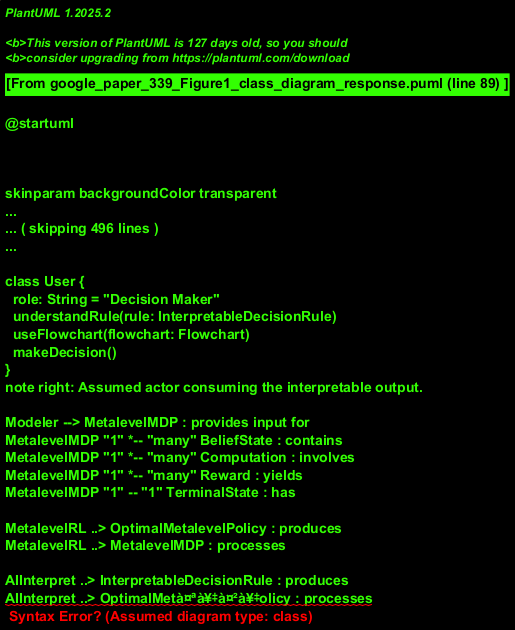

The diagram above was rendered by PlantUML. Its source (embedded in the PNG):
@startuml
!theme sketchy-outline

class Modeler {
  expertise
  defineProblem()
}
note right: Assumed actor providing initial input.

class MetalevelMDP {
  + states: BeliefState[]
  + computations: Computation[]
  + rewards: Reward[]
  + terminalCondition: TerminalState
  + buildFromInput()
}
note left of MetalevelMDP: Represents the Metalevel Markov Decision Process.

class BeliefState {
  id: String
  description: String
}
note right: e.g., B0, B1, ..., BT

class Computation {
  id: String
  cost: Float
}
note right: e.g., C0, C1

class Reward {
  id: String
  value: Float
}
note right: e.g., R1, R2, ..., RT

class TerminalState {
  description: String
}
note right: Represents the âŠ¥ symbol, termination criteria.

class MetalevelRL {
  + solve(mdp: MetalevelMDP): OptimalMetalevelPolicy
}
note left: Represents the Metalevel Reinforcement Learning process/algorithm.

class OptimalMetalevelPolicy {
  + policyData: any
  + description: String = "Ï€*meta"
}
note right: Output of the Metalevel RL process.

class AIInterpret {
  + interpret(policy: OptimalMetalevelPolicy): InterpretableDecisionRule
}
note left: Represents the AI-Interpret process/algorithm.

class InterpretableDecisionRule {
  + rules: String
  + logic: String
  + generateFlowchart(): Flowchart
}
note right: e.g., (R1 âˆ§ R2 âˆ§ R3) âˆ¨ (R1 âˆ§ Â¬R2 âˆ§ R4)

class Flowchart {
  + visualRepresentation: Image
  + structure: String
}
note left: Visual representation of the decision rule.

class User {
  role: String = "Decision Maker"
  understandRule(rule: InterpretableDecisionRule)
  useFlowchart(flowchart: Flowchart)
  makeDecision()
}
note right: Assumed actor consuming the interpretable output.

Modeler --> MetalevelMDP : provides input for
MetalevelMDP "1" *-- "many" BeliefState : contains
MetalevelMDP "1" *-- "many" Computation : involves
MetalevelMDP "1" *-- "many" Reward : yields
MetalevelMDP "1" -- "1" TerminalState : has

MetalevelRL ..> OptimalMetalevelPolicy : produces
MetalevelRL ..> MetalevelMDP : processes

AIInterpret ..> InterpretableDecisionRule : produces
AIInterpret ..> OptimalMetà¤ªà¥‡à¤²à¥‡olicy : processes

InterpretableDecisionRule "1" ..> "1" Flowchart : can be represented as
User ..> InterpretableDecisionRule : uses
User ..> Flowchart : uses

@enduml